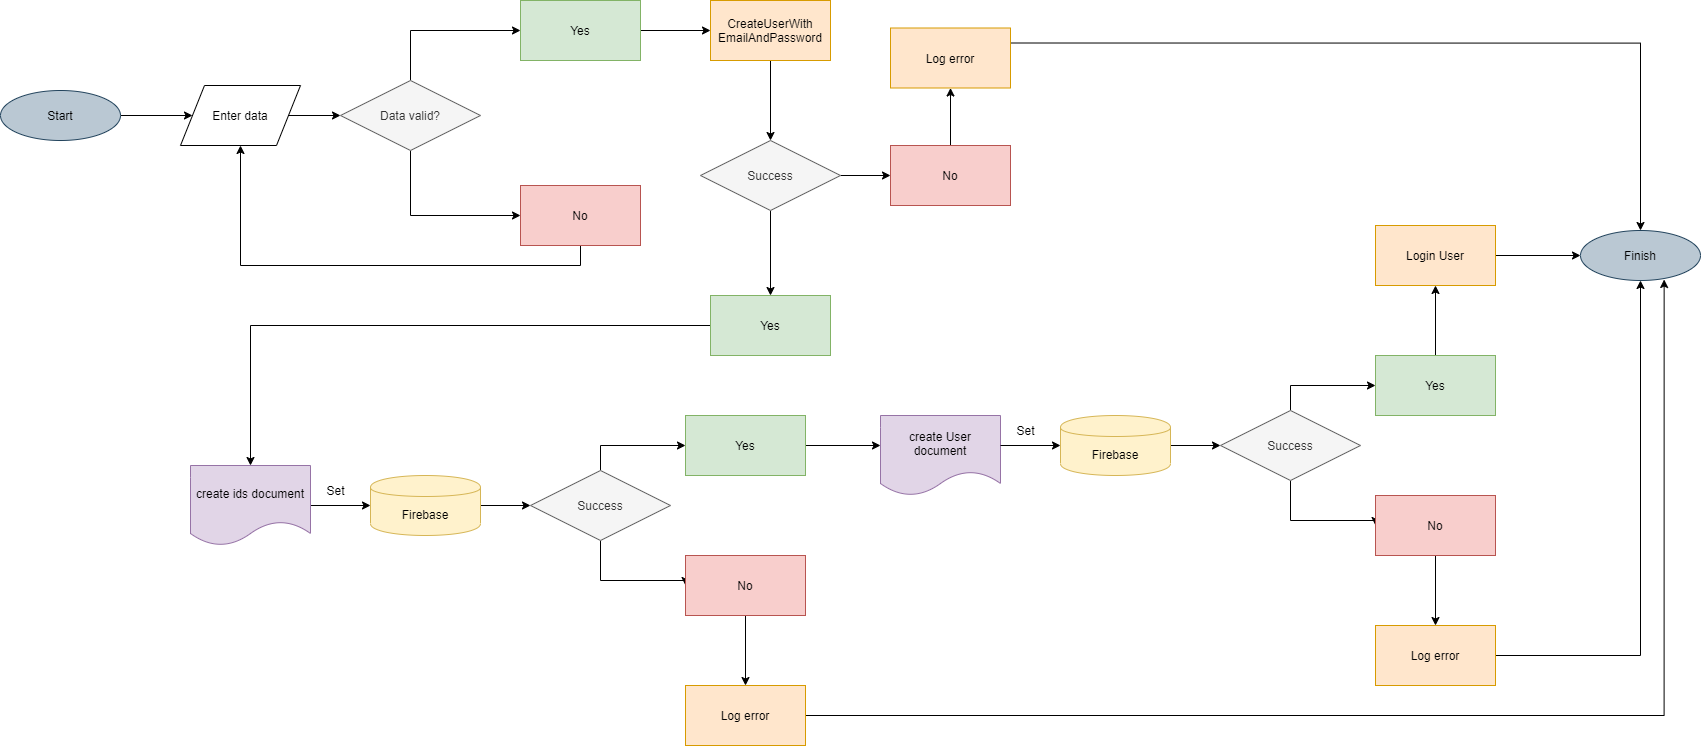

The diagram above was exported from draw.io. Its source (the exported page's mxGraphModel, read from the mxfile embedded in the PNG):
<mxGraphModel dx="2926" dy="1034" grid="1" gridSize="10" guides="1" tooltips="1" connect="1" arrows="1" fold="1" page="1" pageScale="1" pageWidth="850" pageHeight="1100" math="0" shadow="0">
  <root>
    <mxCell id="0" />
    <mxCell id="1" parent="0" />
    <mxCell id="mZUCMEfUL-wOnSIXoBWs-13" style="edgeStyle=orthogonalEdgeStyle;rounded=0;orthogonalLoop=1;jettySize=auto;html=1;exitX=0.5;exitY=0;exitDx=0;exitDy=0;entryX=0;entryY=0.5;entryDx=0;entryDy=0;" parent="1" source="uJqnoK5gLnhkfj0Vr1-H-9" target="mZUCMEfUL-wOnSIXoBWs-3" edge="1">
      <mxGeometry relative="1" as="geometry" />
    </mxCell>
    <mxCell id="mZUCMEfUL-wOnSIXoBWs-14" style="edgeStyle=orthogonalEdgeStyle;rounded=0;orthogonalLoop=1;jettySize=auto;html=1;exitX=0.5;exitY=1;exitDx=0;exitDy=0;entryX=0;entryY=0.5;entryDx=0;entryDy=0;" parent="1" source="uJqnoK5gLnhkfj0Vr1-H-9" target="mZUCMEfUL-wOnSIXoBWs-4" edge="1">
      <mxGeometry relative="1" as="geometry" />
    </mxCell>
    <mxCell id="uJqnoK5gLnhkfj0Vr1-H-9" value="Data valid?" style="rhombus;whiteSpace=wrap;html=1;fillColor=#f5f5f5;strokeColor=#666666;fontColor=#333333;" parent="1" vertex="1">
      <mxGeometry x="-480" y="185" width="140" height="70" as="geometry" />
    </mxCell>
    <mxCell id="uJqnoK5gLnhkfj0Vr1-H-13" value="create User document" style="shape=document;whiteSpace=wrap;html=1;boundedLbl=1;fillColor=#e1d5e7;strokeColor=#9673a6;" parent="1" vertex="1">
      <mxGeometry x="60" y="520" width="120" height="80" as="geometry" />
    </mxCell>
    <mxCell id="mZUCMEfUL-wOnSIXoBWs-20" style="edgeStyle=orthogonalEdgeStyle;rounded=0;orthogonalLoop=1;jettySize=auto;html=1;exitX=1;exitY=0.5;exitDx=0;exitDy=0;entryX=0;entryY=0.5;entryDx=0;entryDy=0;" parent="1" source="uJqnoK5gLnhkfj0Vr1-H-16" target="uJqnoK5gLnhkfj0Vr1-H-41" edge="1">
      <mxGeometry relative="1" as="geometry" />
    </mxCell>
    <mxCell id="uJqnoK5gLnhkfj0Vr1-H-16" value="Firebase" style="shape=cylinder;whiteSpace=wrap;html=1;boundedLbl=1;backgroundOutline=1;fillColor=#fff2cc;strokeColor=#d6b656;" parent="1" vertex="1">
      <mxGeometry x="-450" y="580" width="110" height="60" as="geometry" />
    </mxCell>
    <mxCell id="mZUCMEfUL-wOnSIXoBWs-9" style="edgeStyle=orthogonalEdgeStyle;rounded=0;orthogonalLoop=1;jettySize=auto;html=1;" parent="1" source="uJqnoK5gLnhkfj0Vr1-H-18" target="mZUCMEfUL-wOnSIXoBWs-2" edge="1">
      <mxGeometry relative="1" as="geometry" />
    </mxCell>
    <mxCell id="uJqnoK5gLnhkfj0Vr1-H-18" value="Start" style="ellipse;whiteSpace=wrap;html=1;fillColor=#bac8d3;strokeColor=#23445d;" parent="1" vertex="1">
      <mxGeometry x="-820" y="195" width="120" height="50" as="geometry" />
    </mxCell>
    <mxCell id="mZUCMEfUL-wOnSIXoBWs-18" style="edgeStyle=orthogonalEdgeStyle;rounded=0;orthogonalLoop=1;jettySize=auto;html=1;exitX=1;exitY=0.5;exitDx=0;exitDy=0;entryX=0;entryY=0.5;entryDx=0;entryDy=0;" parent="1" source="uJqnoK5gLnhkfj0Vr1-H-19" target="uJqnoK5gLnhkfj0Vr1-H-16" edge="1">
      <mxGeometry relative="1" as="geometry" />
    </mxCell>
    <mxCell id="uJqnoK5gLnhkfj0Vr1-H-19" value="create ids document" style="shape=document;whiteSpace=wrap;html=1;boundedLbl=1;fillColor=#e1d5e7;strokeColor=#9673a6;" parent="1" vertex="1">
      <mxGeometry x="-630" y="570" width="120" height="80" as="geometry" />
    </mxCell>
    <mxCell id="mZUCMEfUL-wOnSIXoBWs-21" style="edgeStyle=orthogonalEdgeStyle;rounded=0;orthogonalLoop=1;jettySize=auto;html=1;exitX=0.5;exitY=0;exitDx=0;exitDy=0;" parent="1" source="uJqnoK5gLnhkfj0Vr1-H-41" target="mZUCMEfUL-wOnSIXoBWs-6" edge="1">
      <mxGeometry relative="1" as="geometry" />
    </mxCell>
    <mxCell id="mZUCMEfUL-wOnSIXoBWs-22" style="edgeStyle=orthogonalEdgeStyle;rounded=0;orthogonalLoop=1;jettySize=auto;html=1;entryX=0;entryY=0.5;entryDx=0;entryDy=0;" parent="1" source="uJqnoK5gLnhkfj0Vr1-H-41" target="mZUCMEfUL-wOnSIXoBWs-7" edge="1">
      <mxGeometry relative="1" as="geometry">
        <Array as="points">
          <mxPoint x="-220" y="685" />
        </Array>
      </mxGeometry>
    </mxCell>
    <mxCell id="uJqnoK5gLnhkfj0Vr1-H-41" value="Success" style="rhombus;whiteSpace=wrap;html=1;fillColor=#f5f5f5;strokeColor=#666666;fontColor=#333333;" parent="1" vertex="1">
      <mxGeometry x="-290" y="575" width="140" height="70" as="geometry" />
    </mxCell>
    <mxCell id="mi9ao5inoahTf9fNay9v-29" style="edgeStyle=orthogonalEdgeStyle;rounded=0;orthogonalLoop=1;jettySize=auto;html=1;entryX=0.697;entryY=0.98;entryDx=0;entryDy=0;entryPerimeter=0;" edge="1" parent="1" source="uJqnoK5gLnhkfj0Vr1-H-49" target="uJqnoK5gLnhkfj0Vr1-H-57">
      <mxGeometry relative="1" as="geometry" />
    </mxCell>
    <mxCell id="uJqnoK5gLnhkfj0Vr1-H-49" value="Log error" style="rounded=0;whiteSpace=wrap;html=1;fillColor=#ffe6cc;strokeColor=#d79b00;" parent="1" vertex="1">
      <mxGeometry x="-135" y="790" width="120" height="60" as="geometry" />
    </mxCell>
    <mxCell id="mZUCMEfUL-wOnSIXoBWs-26" style="edgeStyle=orthogonalEdgeStyle;rounded=0;orthogonalLoop=1;jettySize=auto;html=1;exitX=1;exitY=0.5;exitDx=0;exitDy=0;entryX=0;entryY=0.5;entryDx=0;entryDy=0;" parent="1" source="uJqnoK5gLnhkfj0Vr1-H-56" target="uJqnoK5gLnhkfj0Vr1-H-57" edge="1">
      <mxGeometry relative="1" as="geometry" />
    </mxCell>
    <mxCell id="uJqnoK5gLnhkfj0Vr1-H-56" value="Login User" style="rounded=0;whiteSpace=wrap;html=1;fillColor=#ffe6cc;strokeColor=#d79b00;" parent="1" vertex="1">
      <mxGeometry x="555" y="330" width="120" height="60" as="geometry" />
    </mxCell>
    <mxCell id="uJqnoK5gLnhkfj0Vr1-H-57" value="Finish" style="ellipse;whiteSpace=wrap;html=1;fillColor=#bac8d3;strokeColor=#23445d;" parent="1" vertex="1">
      <mxGeometry x="760" y="335" width="120" height="50" as="geometry" />
    </mxCell>
    <mxCell id="mZUCMEfUL-wOnSIXoBWs-11" value="" style="edgeStyle=orthogonalEdgeStyle;rounded=0;orthogonalLoop=1;jettySize=auto;html=1;" parent="1" source="mZUCMEfUL-wOnSIXoBWs-2" target="uJqnoK5gLnhkfj0Vr1-H-9" edge="1">
      <mxGeometry relative="1" as="geometry" />
    </mxCell>
    <mxCell id="mZUCMEfUL-wOnSIXoBWs-2" value="Enter data" style="shape=parallelogram;perimeter=parallelogramPerimeter;whiteSpace=wrap;html=1;" parent="1" vertex="1">
      <mxGeometry x="-640" y="190" width="120" height="60" as="geometry" />
    </mxCell>
    <mxCell id="mi9ao5inoahTf9fNay9v-5" value="" style="edgeStyle=orthogonalEdgeStyle;rounded=0;orthogonalLoop=1;jettySize=auto;html=1;" edge="1" parent="1" source="mZUCMEfUL-wOnSIXoBWs-3" target="mi9ao5inoahTf9fNay9v-4">
      <mxGeometry relative="1" as="geometry" />
    </mxCell>
    <mxCell id="mZUCMEfUL-wOnSIXoBWs-3" value="Yes" style="rounded=0;whiteSpace=wrap;html=1;fillColor=#d5e8d4;strokeColor=#82b366;" parent="1" vertex="1">
      <mxGeometry x="-300" y="105" width="120" height="60" as="geometry" />
    </mxCell>
    <mxCell id="mZUCMEfUL-wOnSIXoBWs-15" style="edgeStyle=orthogonalEdgeStyle;rounded=0;orthogonalLoop=1;jettySize=auto;html=1;exitX=0.5;exitY=1;exitDx=0;exitDy=0;entryX=0.5;entryY=1;entryDx=0;entryDy=0;" parent="1" source="mZUCMEfUL-wOnSIXoBWs-4" target="mZUCMEfUL-wOnSIXoBWs-2" edge="1">
      <mxGeometry relative="1" as="geometry" />
    </mxCell>
    <mxCell id="mZUCMEfUL-wOnSIXoBWs-4" value="No" style="rounded=0;whiteSpace=wrap;html=1;fillColor=#f8cecc;strokeColor=#b85450;" parent="1" vertex="1">
      <mxGeometry x="-300" y="290" width="120" height="60" as="geometry" />
    </mxCell>
    <mxCell id="mi9ao5inoahTf9fNay9v-3" style="edgeStyle=orthogonalEdgeStyle;rounded=0;orthogonalLoop=1;jettySize=auto;html=1;entryX=0;entryY=0.5;entryDx=0;entryDy=0;" edge="1" parent="1" source="mZUCMEfUL-wOnSIXoBWs-6">
      <mxGeometry relative="1" as="geometry">
        <mxPoint x="60" y="550" as="targetPoint" />
      </mxGeometry>
    </mxCell>
    <mxCell id="mZUCMEfUL-wOnSIXoBWs-6" value="Yes" style="rounded=0;whiteSpace=wrap;html=1;fillColor=#d5e8d4;strokeColor=#82b366;" parent="1" vertex="1">
      <mxGeometry x="-135" y="520" width="120" height="60" as="geometry" />
    </mxCell>
    <mxCell id="mZUCMEfUL-wOnSIXoBWs-23" style="edgeStyle=orthogonalEdgeStyle;rounded=0;orthogonalLoop=1;jettySize=auto;html=1;exitX=0.5;exitY=1;exitDx=0;exitDy=0;" parent="1" source="mZUCMEfUL-wOnSIXoBWs-7" target="uJqnoK5gLnhkfj0Vr1-H-49" edge="1">
      <mxGeometry relative="1" as="geometry" />
    </mxCell>
    <mxCell id="mZUCMEfUL-wOnSIXoBWs-7" value="No" style="rounded=0;whiteSpace=wrap;html=1;fillColor=#f8cecc;strokeColor=#b85450;" parent="1" vertex="1">
      <mxGeometry x="-135" y="660" width="120" height="60" as="geometry" />
    </mxCell>
    <mxCell id="mZUCMEfUL-wOnSIXoBWs-28" value="Set" style="text;html=1;align=center;verticalAlign=middle;resizable=0;points=[];autosize=1;" parent="1" vertex="1">
      <mxGeometry x="-500" y="585" width="30" height="20" as="geometry" />
    </mxCell>
    <mxCell id="mi9ao5inoahTf9fNay9v-35" value="" style="edgeStyle=orthogonalEdgeStyle;rounded=0;orthogonalLoop=1;jettySize=auto;html=1;" edge="1" parent="1" source="mi9ao5inoahTf9fNay9v-4" target="mi9ao5inoahTf9fNay9v-8">
      <mxGeometry relative="1" as="geometry" />
    </mxCell>
    <mxCell id="mi9ao5inoahTf9fNay9v-4" value="CreateUserWith&lt;br&gt;EmailAndPassword" style="rounded=0;whiteSpace=wrap;html=1;fillColor=#ffe6cc;strokeColor=#d79b00;" vertex="1" parent="1">
      <mxGeometry x="-110" y="105" width="120" height="60" as="geometry" />
    </mxCell>
    <mxCell id="mi9ao5inoahTf9fNay9v-36" style="edgeStyle=orthogonalEdgeStyle;rounded=0;orthogonalLoop=1;jettySize=auto;html=1;exitX=1;exitY=0.5;exitDx=0;exitDy=0;" edge="1" parent="1" source="mi9ao5inoahTf9fNay9v-8" target="mi9ao5inoahTf9fNay9v-13">
      <mxGeometry relative="1" as="geometry" />
    </mxCell>
    <mxCell id="mi9ao5inoahTf9fNay9v-40" value="" style="edgeStyle=orthogonalEdgeStyle;rounded=0;orthogonalLoop=1;jettySize=auto;html=1;" edge="1" parent="1" source="mi9ao5inoahTf9fNay9v-8" target="mi9ao5inoahTf9fNay9v-11">
      <mxGeometry relative="1" as="geometry">
        <mxPoint x="-50" y="395" as="targetPoint" />
      </mxGeometry>
    </mxCell>
    <mxCell id="mi9ao5inoahTf9fNay9v-8" value="Success" style="rhombus;whiteSpace=wrap;html=1;fillColor=#f5f5f5;strokeColor=#666666;fontColor=#333333;" vertex="1" parent="1">
      <mxGeometry x="-120" y="245" width="140" height="70" as="geometry" />
    </mxCell>
    <mxCell id="mi9ao5inoahTf9fNay9v-30" style="edgeStyle=orthogonalEdgeStyle;rounded=0;orthogonalLoop=1;jettySize=auto;html=1;exitX=1;exitY=0.25;exitDx=0;exitDy=0;entryX=0.5;entryY=0;entryDx=0;entryDy=0;" edge="1" parent="1" source="mi9ao5inoahTf9fNay9v-9" target="uJqnoK5gLnhkfj0Vr1-H-57">
      <mxGeometry relative="1" as="geometry" />
    </mxCell>
    <mxCell id="mi9ao5inoahTf9fNay9v-9" value="Log error" style="rounded=0;whiteSpace=wrap;html=1;fillColor=#ffe6cc;strokeColor=#d79b00;" vertex="1" parent="1">
      <mxGeometry x="70" y="132.5" width="120" height="60" as="geometry" />
    </mxCell>
    <mxCell id="mi9ao5inoahTf9fNay9v-41" style="edgeStyle=orthogonalEdgeStyle;rounded=0;orthogonalLoop=1;jettySize=auto;html=1;exitX=0;exitY=0.5;exitDx=0;exitDy=0;entryX=0.5;entryY=0;entryDx=0;entryDy=0;" edge="1" parent="1" source="mi9ao5inoahTf9fNay9v-11" target="uJqnoK5gLnhkfj0Vr1-H-19">
      <mxGeometry relative="1" as="geometry" />
    </mxCell>
    <mxCell id="mi9ao5inoahTf9fNay9v-11" value="Yes" style="rounded=0;whiteSpace=wrap;html=1;fillColor=#d5e8d4;strokeColor=#82b366;" vertex="1" parent="1">
      <mxGeometry x="-110" y="400" width="120" height="60" as="geometry" />
    </mxCell>
    <mxCell id="mi9ao5inoahTf9fNay9v-15" value="" style="edgeStyle=orthogonalEdgeStyle;rounded=0;orthogonalLoop=1;jettySize=auto;html=1;" edge="1" parent="1" source="mi9ao5inoahTf9fNay9v-13" target="mi9ao5inoahTf9fNay9v-9">
      <mxGeometry relative="1" as="geometry" />
    </mxCell>
    <mxCell id="mi9ao5inoahTf9fNay9v-13" value="No" style="rounded=0;whiteSpace=wrap;html=1;fillColor=#f8cecc;strokeColor=#b85450;" vertex="1" parent="1">
      <mxGeometry x="70" y="250" width="120" height="60" as="geometry" />
    </mxCell>
    <mxCell id="mi9ao5inoahTf9fNay9v-16" style="edgeStyle=orthogonalEdgeStyle;rounded=0;orthogonalLoop=1;jettySize=auto;html=1;exitX=1;exitY=0.5;exitDx=0;exitDy=0;entryX=0;entryY=0.5;entryDx=0;entryDy=0;" edge="1" parent="1" source="mi9ao5inoahTf9fNay9v-17" target="mi9ao5inoahTf9fNay9v-21">
      <mxGeometry relative="1" as="geometry" />
    </mxCell>
    <mxCell id="mi9ao5inoahTf9fNay9v-17" value="Firebase" style="shape=cylinder;whiteSpace=wrap;html=1;boundedLbl=1;backgroundOutline=1;fillColor=#fff2cc;strokeColor=#d6b656;" vertex="1" parent="1">
      <mxGeometry x="240" y="520" width="110" height="60" as="geometry" />
    </mxCell>
    <mxCell id="mi9ao5inoahTf9fNay9v-18" style="edgeStyle=orthogonalEdgeStyle;rounded=0;orthogonalLoop=1;jettySize=auto;html=1;exitX=1;exitY=0.5;exitDx=0;exitDy=0;entryX=0;entryY=0.5;entryDx=0;entryDy=0;" edge="1" parent="1" target="mi9ao5inoahTf9fNay9v-17">
      <mxGeometry relative="1" as="geometry">
        <mxPoint x="180" y="550" as="sourcePoint" />
      </mxGeometry>
    </mxCell>
    <mxCell id="mi9ao5inoahTf9fNay9v-19" style="edgeStyle=orthogonalEdgeStyle;rounded=0;orthogonalLoop=1;jettySize=auto;html=1;exitX=0.5;exitY=0;exitDx=0;exitDy=0;" edge="1" parent="1" source="mi9ao5inoahTf9fNay9v-21" target="mi9ao5inoahTf9fNay9v-23">
      <mxGeometry relative="1" as="geometry" />
    </mxCell>
    <mxCell id="mi9ao5inoahTf9fNay9v-20" style="edgeStyle=orthogonalEdgeStyle;rounded=0;orthogonalLoop=1;jettySize=auto;html=1;entryX=0;entryY=0.5;entryDx=0;entryDy=0;" edge="1" parent="1" source="mi9ao5inoahTf9fNay9v-21" target="mi9ao5inoahTf9fNay9v-25">
      <mxGeometry relative="1" as="geometry">
        <Array as="points">
          <mxPoint x="470" y="625" />
        </Array>
      </mxGeometry>
    </mxCell>
    <mxCell id="mi9ao5inoahTf9fNay9v-21" value="Success" style="rhombus;whiteSpace=wrap;html=1;fillColor=#f5f5f5;strokeColor=#666666;fontColor=#333333;" vertex="1" parent="1">
      <mxGeometry x="400" y="515" width="140" height="70" as="geometry" />
    </mxCell>
    <mxCell id="mi9ao5inoahTf9fNay9v-28" style="edgeStyle=orthogonalEdgeStyle;rounded=0;orthogonalLoop=1;jettySize=auto;html=1;entryX=0.5;entryY=1;entryDx=0;entryDy=0;" edge="1" parent="1" source="mi9ao5inoahTf9fNay9v-22" target="uJqnoK5gLnhkfj0Vr1-H-57">
      <mxGeometry relative="1" as="geometry" />
    </mxCell>
    <mxCell id="mi9ao5inoahTf9fNay9v-22" value="Log error" style="rounded=0;whiteSpace=wrap;html=1;fillColor=#ffe6cc;strokeColor=#d79b00;" vertex="1" parent="1">
      <mxGeometry x="555" y="730" width="120" height="60" as="geometry" />
    </mxCell>
    <mxCell id="mi9ao5inoahTf9fNay9v-27" value="" style="edgeStyle=orthogonalEdgeStyle;rounded=0;orthogonalLoop=1;jettySize=auto;html=1;" edge="1" parent="1" source="mi9ao5inoahTf9fNay9v-23" target="uJqnoK5gLnhkfj0Vr1-H-56">
      <mxGeometry relative="1" as="geometry" />
    </mxCell>
    <mxCell id="mi9ao5inoahTf9fNay9v-23" value="Yes" style="rounded=0;whiteSpace=wrap;html=1;fillColor=#d5e8d4;strokeColor=#82b366;" vertex="1" parent="1">
      <mxGeometry x="555" y="460" width="120" height="60" as="geometry" />
    </mxCell>
    <mxCell id="mi9ao5inoahTf9fNay9v-24" style="edgeStyle=orthogonalEdgeStyle;rounded=0;orthogonalLoop=1;jettySize=auto;html=1;exitX=0.5;exitY=1;exitDx=0;exitDy=0;" edge="1" parent="1" source="mi9ao5inoahTf9fNay9v-25" target="mi9ao5inoahTf9fNay9v-22">
      <mxGeometry relative="1" as="geometry" />
    </mxCell>
    <mxCell id="mi9ao5inoahTf9fNay9v-25" value="No" style="rounded=0;whiteSpace=wrap;html=1;fillColor=#f8cecc;strokeColor=#b85450;" vertex="1" parent="1">
      <mxGeometry x="555" y="600" width="120" height="60" as="geometry" />
    </mxCell>
    <mxCell id="mi9ao5inoahTf9fNay9v-26" value="Set" style="text;html=1;align=center;verticalAlign=middle;resizable=0;points=[];autosize=1;" vertex="1" parent="1">
      <mxGeometry x="190" y="525" width="30" height="20" as="geometry" />
    </mxCell>
  </root>
</mxGraphModel>